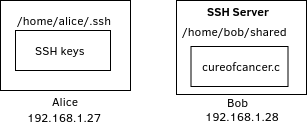

The diagram above was exported from draw.io. Its source (the exported page's mxGraphModel, read from the mxfile embedded in the PNG):
<mxGraphModel dx="840" dy="536" grid="1" gridSize="10" guides="1" tooltips="1" connect="1" arrows="1" fold="1" page="1" pageScale="1" pageWidth="850" pageHeight="1100" math="0" shadow="0">
  <root>
    <mxCell id="0" />
    <mxCell id="1" parent="0" />
    <mxCell id="2" value="" style="rounded=0;whiteSpace=wrap;html=1;" vertex="1" parent="1">
      <mxGeometry x="275" y="126" width="130" height="90" as="geometry" />
    </mxCell>
    <mxCell id="3" value="" style="rounded=0;whiteSpace=wrap;html=1;" vertex="1" parent="1">
      <mxGeometry x="451" y="126" width="130" height="94" as="geometry" />
    </mxCell>
    <mxCell id="4" value="SSH Server" style="text;html=1;resizable=0;points=[];autosize=1;align=left;verticalAlign=top;spacingTop=-4;fontStyle=1" vertex="1" parent="1">
      <mxGeometry x="480" y="127" width="80" height="20" as="geometry" />
    </mxCell>
    <mxCell id="5" value="" style="rounded=0;whiteSpace=wrap;html=1;" vertex="1" parent="1">
      <mxGeometry x="290" y="156" width="95" height="40" as="geometry" />
    </mxCell>
    <mxCell id="6" value="/home/alice/.ssh" style="text;html=1;resizable=0;points=[];autosize=1;align=left;verticalAlign=top;spacingTop=-4;" vertex="1" parent="1">
      <mxGeometry x="290" y="136" width="110" height="20" as="geometry" />
    </mxCell>
    <mxCell id="7" value="SSH keys" style="text;html=1;resizable=0;points=[];autosize=1;align=left;verticalAlign=top;spacingTop=-4;" vertex="1" parent="1">
      <mxGeometry x="307.5" y="166" width="70" height="20" as="geometry" />
    </mxCell>
    <mxCell id="8" value="Alice&lt;br&gt;" style="text;html=1;resizable=0;points=[];autosize=1;align=left;verticalAlign=top;spacingTop=-4;" vertex="1" parent="1">
      <mxGeometry x="325" y="217" width="40" height="20" as="geometry" />
    </mxCell>
    <mxCell id="9" value="192.168.1.27" style="text;html=1;resizable=0;points=[];autosize=1;align=left;verticalAlign=top;spacingTop=-4;" vertex="1" parent="1">
      <mxGeometry x="300" y="233" width="90" height="20" as="geometry" />
    </mxCell>
    <mxCell id="10" value="Bob&lt;br&gt;" style="text;html=1;resizable=0;points=[];autosize=1;align=left;verticalAlign=top;spacingTop=-4;" vertex="1" parent="1">
      <mxGeometry x="500" y="218" width="40" height="20" as="geometry" />
    </mxCell>
    <mxCell id="11" value="192.168.1.28" style="text;html=1;resizable=0;points=[];autosize=1;align=left;verticalAlign=top;spacingTop=-4;" vertex="1" parent="1">
      <mxGeometry x="477.5" y="232" width="90" height="20" as="geometry" />
    </mxCell>
    <mxCell id="12" value="" style="rounded=0;whiteSpace=wrap;html=1;" vertex="1" parent="1">
      <mxGeometry x="465.5" y="172" width="97" height="40" as="geometry" />
    </mxCell>
    <mxCell id="13" value="cureofcancer.c" style="text;html=1;resizable=0;points=[];autosize=1;align=left;verticalAlign=top;spacingTop=-4;" vertex="1" parent="1">
      <mxGeometry x="475" y="182" width="90" height="20" as="geometry" />
    </mxCell>
    <mxCell id="14" value="/home/bob/shared" style="text;html=1;resizable=0;points=[];autosize=1;align=left;verticalAlign=top;spacingTop=-4;" vertex="1" parent="1">
      <mxGeometry x="455" y="147" width="120" height="20" as="geometry" />
    </mxCell>
  </root>
</mxGraphModel>